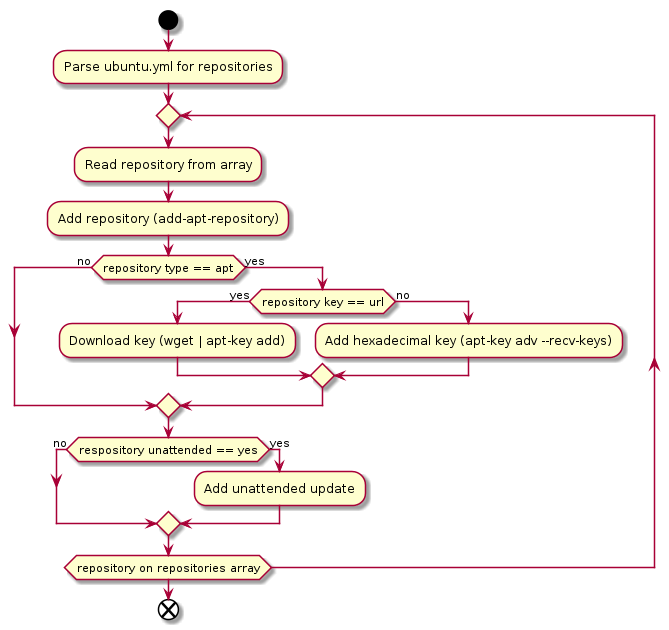

The diagram above was rendered by PlantUML. Its source (embedded in the PNG):
@startuml
start
:Parse ubuntu.yml for repositories;
repeat
  :Read repository from array;
  :Add repository (add-apt-repository);
  if (repository type == apt) then (no)
  else (yes)
    if (repository key == url) then (yes)
      :Download key (wget | apt-key add);
    else (no)
      :Add hexadecimal key (apt-key adv --recv-keys);
    endif
  endif
  if (respository unattended == yes) then (no)
  else (yes)
    :Add unattended update;
  endif
repeat while (repository on repositories array)

end
@enduml